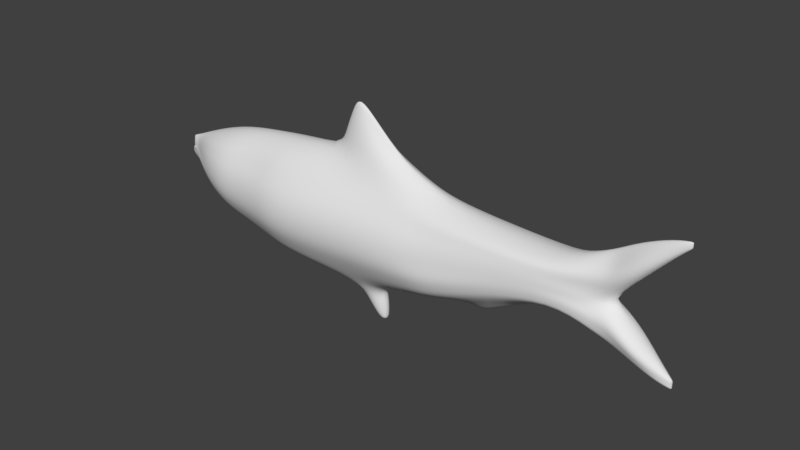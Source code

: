 # Source: Fish.blend  (saved by Blender 2.78.0; exported with 4.5.12 LTS)
import bpy
from mathutils import Matrix  # noqa: F401  (used for matrix-valued properties, if any)

bpy.ops.wm.read_factory_settings(use_empty=True)
scene = bpy.context.scene
scene.name = 'Scene'

# ---- collections
col_collection_1 = bpy.data.collections.new('Collection 1'); scene.collection.children.link(col_collection_1)

# ---- world
world_world = bpy.data.worlds.new('World'); scene.world = world_world
world_world.color = (0.05088, 0.05088, 0.05088)
world_world.use_sun_shadow = False
world_world.sun_shadow_jitter_overblur = 0.0
world_world.cycles.sampling_method = 'MANUAL'

# ---- meshes
me_cube_001 = bpy.data.meshes.new('Cube.001')
me_cube_001.from_pydata([(-1.0, -0.002944, -0.9896), (-1.0, 0.0, 1.007), (1.0, 0.0, -1.08), (1.0, 0.0, 1.057), (-1.0, -1.754, -0.7558), (-1.0, -2.444, -0.5398), (-1.0, -3.04, -0.3239), (-1.0, -3.293, -0.108), (-1.0, -3.293, 0.108), (-1.0, -3.04, 0.3239), (-1.0, -2.444, 0.5398), (-1.0, -1.754, 0.7558), (1.0, -2.081, 0.7835), (1.0, -2.801, 0.556), (1.0, -3.444, 0.3285), (1.0, -3.723, 0.101), (1.0, -3.723, -0.1265), (1.0, -3.444, -0.354), (1.0, -2.801, -0.5815), (1.0, -2.081, -0.809), (-3.421, 0.0, -0.8563), (-3.421, 0.0, 0.9274), (-3.421, -1.688, -0.6221), (-3.421, -2.295, -0.4323), (-3.421, -2.782, -0.2424), (-3.421, -2.982, -0.05251), (-3.421, -2.982, 0.1374), (-3.421, -2.782, 0.3272), (-3.421, -2.295, 0.5171), (-3.421, -1.688, 0.707), (-5.43, 0.0, -0.6714), (-5.43, 0.0, 0.8407), (-5.43, -1.886, -0.4931), (-5.43, -2.373, -0.334), (-5.43, -2.737, -0.175), (-5.43, -2.881, -0.0159), (-5.43, -2.881, 0.1432), (-5.43, -2.737, 0.3022), (-5.43, -2.373, 0.4613), (-5.43, -1.886, 0.6204), (-7.937, 0.0, -0.4302), (-7.937, 0.0, 0.6522), (-7.937, -1.334, -0.2936), (-7.937, -1.626, -0.1804), (-7.937, -1.827, -0.06723), (-7.937, -1.902, 0.04594), (-7.937, -1.902, 0.1591), (-7.937, -1.827, 0.2723), (-7.937, -1.626, 0.3855), (-7.937, -1.334, 0.4986), (-10.2, 0.0, -0.1777), (-10.2, -0.1496, -0.0854), (-10.22, -0.2435, -0.02631), (-10.59, -0.3028, 0.09822), (-10.54, -0.3237, 0.1029), (-10.23, -0.3237, 0.1495), (-10.2, -0.3028, 0.2081), (-10.2, -0.2435, 0.2667), (-10.2, -0.1506, 0.3266), (6.72, 0.0, -1.129), (4.633, 0.0, 1.141), (3.918, -1.954, 0.829), (3.918, -2.7, 0.5885), (3.918, -3.398, 0.348), (3.918, -3.707, 0.1075), (3.918, -3.707, -0.133), (3.918, -3.398, -0.3735), (3.918, -2.7, -0.614), (3.918, -1.954, -0.8545), (8.065, -1.253, -1.065), (7.354, -1.313, 1.075), (7.354, -1.754, 0.8057), (7.354, -2.484, 0.5719), (7.354, -3.156, 0.338), (7.354, -3.453, 0.1042), (7.354, -3.455, -0.1296), (7.354, -3.162, -0.3635), (7.354, -2.492, -0.5973), (7.354, -1.758, -0.8311), (9.868, 0.0, -1.073), (11.19, -1.266, 0.9419), (11.19, -1.728, 0.7198), (11.19, -2.362, 0.5105), (11.19, -2.916, 0.3012), (11.19, -3.172, 0.09192), (11.19, -3.203, -0.1174), (11.19, -3.001, -0.3267), (11.19, -2.469, -0.536), (11.19, -1.821, -0.7453), (15.89, 0.0, -0.7477), (15.29, 0.0, 0.8063), (15.29, -1.84, 0.5991), (15.29, -2.102, 0.4301), (15.29, -2.471, 0.2611), (15.29, -2.667, 0.09213), (15.29, -2.742, -0.07686), (15.29, -2.88, -0.2458), (15.29, -2.591, -0.4148), (15.29, -2.164, -0.5838), (18.73, -1.43, -0.5085), (19.67, 0.0, 0.6955), (19.67, -1.726, 0.5568), (19.67, -1.957, 0.4435), (19.67, -2.134, 0.3303), (19.67, -2.227, 0.217), (19.67, -2.271, 0.1037), (19.67, -2.26, -0.009544), (19.67, -2.146, -0.1228), (19.67, -1.951, -0.2361), (24.29, 0.0, -0.0987), (24.29, 0.0, 0.6293), (24.29, -1.637, 0.527), (24.29, -1.762, 0.4545), (24.29, -1.845, 0.3819), (24.29, -1.879, 0.3093), (24.29, -1.886, 0.2368), (24.29, -1.866, 0.1642), (24.29, -1.794, 0.09168), (24.29, -1.678, 0.01912), (27.08, 0.0, 0.9112), (27.08, -0.518, 0.73), (27.08, -1.082, 0.5487), (27.08, -0.8467, 0.3675), (27.08, -1.032, 0.1863), (28.02, 0.0, 1.028), (28.02, -0.3367, 0.8267), (28.02, -0.9814, 0.6253), (28.02, -0.8238, 0.424), (28.02, 0.0, 0.2227), (29.63, 0.0, 1.216), (29.63, -0.5387, 1.055), (29.63, -0.9046, 0.8934), (29.63, -0.9085, 0.7161), (29.63, 0.0, 0.5872), (31.76, 0.0, 1.353), (31.76, -0.2703, 1.29), (31.76, -0.2703, 1.226), (31.76, -0.2703, 1.163), (31.76, 0.0, 1.1), (27.11, 0.0, -0.3601), (27.11, -0.9766, 0.07406), (27.11, -1.254, -0.03449), (27.11, -1.204, -0.143), (27.11, -1.15, -0.2516), (28.07, -0.001011, -0.4745), (28.07, -0.9884, 0.08379), (28.07, -1.221, -0.0558), (28.07, -1.063, -0.1954), (28.07, -0.8739, -0.335), (29.68, 0.0, -0.6316), (29.68, 0.0, -0.1118), (29.68, -0.8662, -0.1768), (29.68, -1.196, -0.3067), (29.68, -0.917, -0.415), (29.68, -0.6358, -0.5233), (31.52, 0.0, -0.7646), (31.52, 0.0, -0.4891), (31.52, -0.439, -0.5442), (31.52, -0.4223, -0.5993), (31.52, -0.4129, -0.6544), (31.52, -0.4129, -0.7095), (32.74, 0.01397, -0.791), (32.74, 0.01397, -0.7048), (32.74, 0.01397, -0.722), (32.74, 0.01397, -0.7393), (32.74, 0.01397, -0.7565), (32.74, 0.01397, -0.7738), (5.36, 0.0, 1.324), (6.873, -0.7069, 1.404), (8.432, -0.749, 1.35), (11.75, 0.0, 1.015), (6.949, -0.2466, 1.73), (7.666, -0.2502, 1.705), (8.435, 0.0, 1.68), (9.526, 0.0, -1.717), (8.692, -0.9737, -1.283), (9.137, -0.6933, -1.501), (9.811, 0.0, -1.457), (9.933, 0.0, -1.206), (7.275, 0.0, -1.304), (8.222, 0.0, -1.513), (17.89, 0.0, -0.9169), (19.71, -0.001727, -0.5992), (-10.78, -0.1591, 0.09409), (-10.79, 0.0, -0.08614), (-10.79, -0.1277, 0.04585), (-10.79, -0.08244, -0.00979), (-10.66, -0.2272, 0.2822), (-10.66, -0.1753, 0.316), (-10.66, -0.2604, 0.2493), (-10.69, -0.2721, 0.2098), (-10.72, -0.2721, 0.1715), (13.24, -2.016, -0.6646), (12.88, 0.0, -0.9382), (13.24, -2.996, -0.09712), (13.24, -2.975, -0.2863), (13.24, -0.5864, 0.8741), (13.24, -2.563, -0.4754), (13.24, -1.808, 0.6595), (13.24, -2.243, 0.4703), (13.24, -2.705, 0.2812), (13.24, -2.935, 0.09203), (10.09, -0.3638, 1.182), (8.051, -0.1243, 1.692), (-1.0, 0.002944, -0.9896), (-1.0, 1.754, -0.7558), (-1.0, 2.444, -0.5398), (-1.0, 3.04, -0.3239), (-1.0, 3.293, -0.108), (-1.0, 3.293, 0.108), (-1.0, 3.04, 0.3239), (-1.0, 2.444, 0.5398), (-1.0, 1.754, 0.7558), (1.0, 2.081, 0.7835), (1.0, 2.801, 0.556), (1.0, 3.444, 0.3285), (1.0, 3.723, 0.101), (1.0, 3.723, -0.1265), (1.0, 3.444, -0.354), (1.0, 2.801, -0.5815), (1.0, 2.081, -0.809), (-3.421, 1.688, -0.6221), (-3.421, 2.295, -0.4323), (-3.421, 2.782, -0.2424), (-3.421, 2.982, -0.05251), (-3.421, 2.982, 0.1374), (-3.421, 2.782, 0.3272), (-3.421, 2.295, 0.5171), (-3.421, 1.688, 0.707), (-5.43, 1.886, -0.4931), (-5.43, 2.373, -0.334), (-5.43, 2.737, -0.175), (-5.43, 2.881, -0.0159), (-5.43, 2.881, 0.1432), (-5.43, 2.737, 0.3022), (-5.43, 2.373, 0.4613), (-5.43, 1.886, 0.6204), (-7.937, 1.334, -0.2936), (-7.937, 1.626, -0.1804), (-7.937, 1.827, -0.06723), (-7.937, 1.902, 0.04594), (-7.937, 1.902, 0.1591), (-7.937, 1.827, 0.2723), (-7.937, 1.626, 0.3855), (-7.937, 1.334, 0.4986), (-10.2, 0.0, 0.4247), (-10.2, 0.1496, -0.0854), (-10.22, 0.2435, -0.02631), (-10.59, 0.3028, 0.09822), (-10.54, 0.3237, 0.1029), (-10.23, 0.3237, 0.1495), (-10.2, 0.3028, 0.2081), (-10.2, 0.2435, 0.2667), (-10.2, 0.1506, 0.3266), (-11.11, 0.0, 0.3166), (-11.4, 0.0, 0.05377), (-11.46, 0.0, 0.08839), (-11.44, 0.0, 0.1241), (-11.32, 0.0, 0.1591), (3.918, 1.954, 0.829), (3.918, 2.7, 0.5885), (3.918, 3.398, 0.348), (3.918, 3.707, 0.1075), (3.918, 3.707, -0.133), (3.918, 3.398, -0.3735), (3.918, 2.7, -0.614), (3.918, 1.954, -0.8545), (8.065, 1.253, -1.065), (7.354, 1.313, 1.075), (7.354, 1.754, 0.8057), (7.354, 2.484, 0.5719), (7.354, 3.156, 0.338), (7.354, 3.453, 0.1042), (7.354, 3.455, -0.1296), (7.354, 3.162, -0.3635), (7.354, 2.492, -0.5973), (7.354, 1.758, -0.8311), (11.19, 1.266, 0.9419), (11.19, 1.728, 0.7198), (11.19, 2.362, 0.5105), (11.19, 2.916, 0.3012), (11.19, 3.172, 0.09192), (11.19, 3.203, -0.1174), (11.19, 3.001, -0.3267), (11.19, 2.469, -0.536), (11.19, 1.821, -0.7453), (15.29, 1.84, 0.5991), (15.29, 2.102, 0.4301), (15.29, 2.471, 0.2611), (15.29, 2.667, 0.09213), (15.29, 2.742, -0.07686), (15.29, 2.88, -0.2458), (15.29, 2.591, -0.4148), (15.29, 2.164, -0.5838), (18.73, 1.43, -0.5085), (19.67, 1.726, 0.5568), (19.67, 1.957, 0.4435), (19.67, 2.134, 0.3303), (19.67, 2.227, 0.217), (19.67, 2.271, 0.1037), (19.67, 2.26, -0.009544), (19.67, 2.146, -0.1228), (19.67, 1.951, -0.2361), (24.29, 1.637, 0.527), (24.29, 1.762, 0.4545), (24.29, 1.845, 0.3819), (24.29, 1.879, 0.3093), (24.29, 1.886, 0.2368), (24.29, 1.866, 0.1642), (24.29, 1.794, 0.09168), (24.29, 1.678, 0.01912), (27.08, 0.4934, 0.73), (27.08, 1.057, 0.5487), (27.08, 0.8222, 0.3675), (27.08, 1.007, 0.1863), (28.02, 0.3121, 0.8267), (28.02, 0.9568, 0.6253), (28.02, 0.7992, 0.424), (29.63, 0.5387, 1.055), (29.63, 0.9046, 0.8934), (29.63, 0.9085, 0.7161), (31.76, 0.2703, 1.29), (31.76, 0.2703, 1.226), (31.76, 0.2703, 1.163), (32.86, 0.0, 1.349), (32.86, 0.0, 1.342), (32.86, 0.0, 1.335), (32.86, 0.0, 1.328), (32.86, 0.0, 1.321), (27.11, 0.952, 0.07406), (27.11, 1.229, -0.03449), (27.11, 1.18, -0.143), (27.11, 1.126, -0.2516), (28.07, 0.001011, -0.4745), (28.07, 0.9638, 0.08379), (28.07, 1.197, -0.0558), (28.07, 1.038, -0.1954), (28.07, 0.8493, -0.335), (29.68, 0.8662, -0.1768), (29.68, 1.196, -0.3067), (29.68, 0.917, -0.415), (29.68, 0.6358, -0.5233), (31.52, 0.439, -0.5442), (31.52, 0.4223, -0.5993), (31.52, 0.4129, -0.6544), (31.52, 0.4129, -0.7095), (6.873, 0.7069, 1.404), (8.432, 0.749, 1.35), (6.406, 0.0, 1.737), (6.949, 0.2466, 1.73), (7.666, 0.2502, 1.705), (7.148, 0.0, 1.917), (8.692, 0.9737, -1.283), (9.137, 0.6933, -1.501), (19.71, 0.001727, -0.5539), (-10.78, 0.1591, 0.09409), (-10.79, 0.1277, 0.04585), (-10.79, 0.08244, -0.00979), (-11.11, 0.0, 0.2768), (-11.11, 0.0, 0.2838), (-11.11, 0.0, 0.2908), (-11.11, 0.0, 0.2978), (-11.11, 0.0, 0.3049), (-10.66, 0.2272, 0.2822), (-10.66, 0.1753, 0.316), (-10.66, 0.2604, 0.2493), (-10.69, 0.2721, 0.2098), (-10.66, 0.0, 0.384), (-10.72, 0.2721, 0.1715), (13.24, 2.016, -0.6646), (13.24, 2.996, -0.09712), (13.24, 2.975, -0.2863), (13.24, 0.5864, 0.8741), (13.24, 2.563, -0.4754), (13.24, 1.808, 0.6595), (13.24, 2.243, 0.4703), (13.24, 2.705, 0.2812), (13.24, 2.935, 0.09203), (10.09, 0.3638, 1.182), (8.051, 0.1243, 1.692)], [], [(14, 15, 64, 63), (12, 3, 1, 11), (2, 19, 4, 0), (19, 18, 5, 4), (18, 17, 6, 5), (17, 16, 7, 6), (16, 15, 8, 7), (15, 14, 9, 8), (14, 13, 10, 9), (13, 12, 11, 10), (19, 2, 59, 68), (13, 14, 63, 62), (12, 13, 62, 61), (5, 6, 24, 23), (4, 5, 23, 22), (0, 4, 22, 20), (10, 11, 29, 28), (20, 22, 32, 30), (28, 29, 39, 38), (27, 28, 38, 37), (6, 7, 25, 24), (11, 1, 21, 29), (7, 8, 26, 25), (8, 9, 27, 26), (9, 10, 28, 27), (36, 37, 47, 46), (39, 31, 41, 49), (35, 36, 46, 45), (34, 35, 45, 44), (22, 23, 33, 32), (23, 24, 34, 33), (24, 25, 35, 34), (25, 26, 36, 35), (29, 21, 31, 39), (26, 27, 37, 36), (43, 44, 53, 52), (42, 43, 52, 51), (40, 42, 51, 50), (48, 49, 58, 57), (37, 38, 48, 47), (38, 39, 49, 48), (30, 32, 42, 40), (32, 33, 43, 42), (33, 34, 44, 43), (190, 189, 360, 359), (189, 187, 361, 360), (44, 45, 54, 53), (45, 46, 55, 54), (49, 41, 245, 58), (46, 47, 56, 55), (47, 48, 57, 56), (188, 367, 254, 362), (54, 55, 190, 191), (187, 188, 362, 361), (191, 190, 359, 358), (186, 185, 257, 256), (185, 183, 258, 257), (184, 186, 256, 255), (66, 67, 77, 76), (68, 59, 69, 78), (65, 66, 76, 75), (64, 65, 75, 74), (15, 16, 65, 64), (16, 17, 66, 65), (17, 18, 67, 66), (18, 19, 68, 67), (3, 12, 61, 60), (73, 74, 84, 83), (72, 73, 83, 82), (71, 72, 82, 81), (67, 68, 78, 77), (60, 61, 71, 70), (61, 62, 72, 71), (62, 63, 73, 72), (63, 64, 74, 73), (196, 198, 91, 90), (197, 192, 98, 97), (195, 197, 97, 96), (192, 193, 89, 98), (194, 195, 96, 95), (74, 75, 85, 84), (75, 76, 86, 85), (78, 69, 79, 88), (76, 77, 87, 86), (77, 78, 88, 87), (70, 71, 81, 80), (94, 95, 105, 104), (93, 94, 104, 103), (92, 93, 103, 102), (198, 199, 92, 91), (199, 200, 93, 92), (200, 201, 94, 93), (201, 194, 95, 94), (102, 103, 113, 112), (101, 102, 112, 111), (100, 101, 111, 110), (107, 108, 118, 117), (106, 107, 117, 116), (95, 96, 106, 105), (98, 89, 99, 108), (96, 97, 107, 106), (97, 98, 108, 107), (90, 91, 101, 100), (91, 92, 102, 101), (115, 116, 141, 140), (118, 109, 139, 143), (111, 112, 121, 120), (103, 104, 114, 113), (104, 105, 115, 114), (105, 106, 116, 115), (108, 99, 109, 118), (121, 122, 127, 126), (112, 113, 122, 121), (113, 114, 123, 122), (110, 111, 120, 119), (124, 125, 130, 129), (127, 128, 133, 132), (119, 120, 125, 124), (120, 121, 126, 125), (129, 130, 135, 134), (132, 133, 138, 137), (125, 126, 131, 130), (126, 127, 132, 131), (135, 136, 326, 325), (130, 131, 136, 135), (131, 132, 137, 136), (136, 137, 327, 326), (134, 135, 325, 324), (137, 138, 328, 327), (141, 142, 147, 146), (143, 139, 144, 148), (116, 117, 142, 141), (117, 118, 143, 142), (150, 128, 145, 151), (146, 147, 153, 152), (148, 144, 149, 154), (142, 143, 148, 147), (115, 140, 123, 114), (140, 141, 146, 145), (152, 153, 159, 158), (154, 149, 155, 160), (151, 152, 158, 157), (147, 148, 154, 153), (145, 128, 123, 140), (145, 146, 152, 151), (153, 154, 160, 159), (150, 151, 157, 156), (123, 128, 127, 122), (158, 159, 165, 164), (156, 157, 163, 162), (159, 160, 166, 165), (157, 158, 164, 163), (160, 155, 161, 166), (70, 80, 169, 168), (196, 90, 170, 202), (60, 70, 168, 167), (168, 169, 172, 171), (202, 170, 173, 203), (167, 168, 171, 348), (171, 172, 351), (172, 203, 173, 351), (348, 171, 351), (177, 176, 174), (176, 180, 174), (69, 59, 179, 175), (175, 179, 180, 176), (79, 69, 175, 178), (178, 175, 176, 177), (99, 89, 181, 182), (50, 51, 186, 184), (52, 53, 183, 185), (51, 52, 185, 186), (57, 58, 188, 187), (58, 245, 367, 188), (56, 57, 187, 189), (55, 56, 189, 190), (169, 202, 203, 172), (80, 196, 202, 169), (84, 85, 194, 201), (83, 84, 201, 200), (82, 83, 200, 199), (81, 82, 199, 198), (85, 86, 195, 194), (88, 79, 193, 192), (86, 87, 197, 195), (87, 88, 192, 197), (80, 81, 198, 196), (215, 261, 262, 216), (213, 212, 1, 3), (2, 204, 205, 220), (220, 205, 206, 219), (219, 206, 207, 218), (218, 207, 208, 217), (217, 208, 209, 216), (216, 209, 210, 215), (215, 210, 211, 214), (214, 211, 212, 213), (220, 266, 59, 2), (214, 260, 261, 215), (213, 259, 260, 214), (206, 222, 223, 207), (205, 221, 222, 206), (204, 20, 221, 205), (211, 227, 228, 212), (20, 30, 229, 221), (227, 235, 236, 228), (226, 234, 235, 227), (207, 223, 224, 208), (212, 228, 21, 1), (208, 224, 225, 209), (209, 225, 226, 210), (210, 226, 227, 211), (233, 241, 242, 234), (236, 244, 41, 31), (232, 240, 241, 233), (231, 239, 240, 232), (221, 229, 230, 222), (222, 230, 231, 223), (223, 231, 232, 224), (224, 232, 233, 225), (228, 236, 31, 21), (225, 233, 234, 226), (238, 247, 248, 239), (237, 246, 247, 238), (40, 50, 246, 237), (243, 252, 253, 244), (234, 242, 243, 235), (235, 243, 244, 236), (30, 40, 237, 229), (229, 237, 238, 230), (230, 238, 239, 231), (366, 359, 360, 365), (365, 360, 361, 363), (239, 248, 249, 240), (240, 249, 250, 241), (244, 253, 245, 41), (241, 250, 251, 242), (242, 251, 252, 243), (364, 362, 254, 367), (249, 368, 366, 250), (363, 361, 362, 364), (368, 358, 359, 366), (357, 256, 257, 356), (356, 257, 258, 355), (184, 255, 256, 357), (264, 274, 275, 265), (266, 276, 267, 59), (263, 273, 274, 264), (262, 272, 273, 263), (216, 262, 263, 217), (217, 263, 264, 218), (218, 264, 265, 219), (219, 265, 266, 220), (3, 60, 259, 213), (271, 280, 281, 272), (270, 279, 280, 271), (269, 278, 279, 270), (265, 275, 276, 266), (60, 268, 269, 259), (259, 269, 270, 260), (260, 270, 271, 261), (261, 271, 272, 262), (372, 90, 286, 374), (373, 292, 293, 369), (371, 291, 292, 373), (369, 293, 89, 193), (370, 290, 291, 371), (272, 281, 282, 273), (273, 282, 283, 274), (276, 285, 79, 267), (274, 283, 284, 275), (275, 284, 285, 276), (268, 277, 278, 269), (289, 298, 299, 290), (288, 297, 298, 289), (287, 296, 297, 288), (374, 286, 287, 375), (375, 287, 288, 376), (376, 288, 289, 377), (377, 289, 290, 370), (296, 304, 305, 297), (295, 303, 304, 296), (100, 110, 303, 295), (301, 309, 310, 302), (300, 308, 309, 301), (290, 299, 300, 291), (293, 302, 294, 89), (291, 300, 301, 292), (292, 301, 302, 293), (90, 100, 295, 286), (286, 295, 296, 287), (307, 329, 330, 308), (310, 332, 139, 109), (303, 311, 312, 304), (297, 305, 306, 298), (298, 306, 307, 299), (299, 307, 308, 300), (302, 310, 109, 294), (312, 316, 317, 313), (304, 312, 313, 305), (305, 313, 314, 306), (110, 119, 311, 303), (124, 129, 318, 315), (317, 320, 133, 128), (119, 124, 315, 311), (311, 315, 316, 312), (129, 134, 321, 318), (320, 323, 138, 133), (315, 318, 319, 316), (316, 319, 320, 317), (321, 325, 326, 322), (318, 321, 322, 319), (319, 322, 323, 320), (322, 326, 327, 323), (134, 324, 325, 321), (323, 327, 328, 138), (330, 335, 336, 331), (332, 337, 333, 139), (308, 330, 331, 309), (309, 331, 332, 310), (150, 338, 334, 128), (335, 339, 340, 336), (337, 341, 149, 333), (331, 336, 337, 332), (307, 306, 314, 329), (329, 334, 335, 330), (339, 343, 344, 340), (341, 345, 155, 149), (338, 342, 343, 339), (336, 340, 341, 337), (334, 329, 314, 128), (334, 338, 339, 335), (340, 344, 345, 341), (150, 156, 342, 338), (314, 313, 317, 128), (343, 164, 165, 344), (156, 162, 163, 342), (344, 165, 166, 345), (342, 163, 164, 343), (345, 166, 161, 155), (268, 346, 347, 277), (372, 378, 170, 90), (60, 167, 346, 268), (346, 349, 350, 347), (378, 379, 173, 170), (167, 348, 349, 346), (349, 351, 350), (350, 351, 173, 379), (348, 351, 349), (177, 174, 353), (353, 174, 180), (267, 352, 179, 59), (352, 353, 180, 179), (79, 178, 352, 267), (178, 177, 353, 352), (182, 181, 89, 294, 354), (50, 184, 357, 246), (247, 356, 355, 248), (246, 357, 356, 247), (252, 363, 364, 253), (253, 364, 367, 245), (251, 365, 363, 252), (250, 366, 365, 251), (347, 350, 379, 378), (277, 347, 378, 372), (281, 377, 370, 282), (280, 376, 377, 281), (279, 375, 376, 280), (278, 374, 375, 279), (282, 370, 371, 283), (285, 369, 193, 79), (283, 371, 373, 284), (284, 373, 369, 285), (277, 372, 374, 278), (99, 182, 109), (182, 354, 294, 109)])
me_cube_001.polygons.foreach_set('use_smooth', [True] * 376)
_uv = me_cube_001.uv_layers.new(name='UVMap')
_uv.uv.foreach_set('vector', [0.3035, 0.5536, 0.3035, 0.4952, 0.3605, 0.4968, 0.3605, 0.5586, 0.3035, 0.6704, 0.3035, 0.7405, 0.2644, 0.7278, 0.2644, 0.6633, 0.3035, 0.192, 0.3035, 0.2616, 0.2644, 0.2752, 0.2644, 0.2152, 0.3035, 0.2616, 0.3035, 0.32, 0.2644, 0.3307, 0.2644, 0.2752, 0.3035, 0.32, 0.3035, 0.3784, 0.2644, 0.3861, 0.2644, 0.3307, 0.3035, 0.3784, 0.3035, 0.4368, 0.2644, 0.4415, 0.2644, 0.3861, 0.3035, 0.4368, 0.3035, 0.4952, 0.2644, 0.497, 0.2644, 0.4415, 0.3035, 0.4952, 0.3035, 0.5536, 0.2644, 0.5524, 0.2644, 0.497, 0.3035, 0.5536, 0.3035, 0.612, 0.2644, 0.6078, 0.2644, 0.5524, 0.3035, 0.612, 0.3035, 0.6704, 0.2644, 0.6633, 0.2644, 0.6078, 0.3035, 0.2616, 0.3035, 0.192, 0.4152, 0.1794, 0.3605, 0.2499, 0.3035, 0.612, 0.3035, 0.5536, 0.3605, 0.5586, 0.3605, 0.6203, 0.3035, 0.6704, 0.3035, 0.612, 0.3605, 0.6203, 0.3605, 0.6821, 0.2644, 0.3307, 0.2644, 0.3861, 0.2172, 0.407, 0.2172, 0.3583, 0.2644, 0.2752, 0.2644, 0.3307, 0.2172, 0.3583, 0.2172, 0.3095, 0.2644, 0.2152, 0.2644, 0.2752, 0.2172, 0.3095, 0.2172, 0.2494, 0.2644, 0.6078, 0.2644, 0.6633, 0.2172, 0.6507, 0.2172, 0.602, 0.2172, 0.2494, 0.2172, 0.3095, 0.1779, 0.3427, 0.1779, 0.2969, 0.2172, 0.602, 0.2172, 0.6507, 0.1779, 0.6285, 0.1779, 0.5877, 0.2172, 0.5532, 0.2172, 0.602, 0.1779, 0.5877, 0.1779, 0.5468, 0.2644, 0.3861, 0.2644, 0.4415, 0.2172, 0.4558, 0.2172, 0.407, 0.2644, 0.6633, 0.2644, 0.7278, 0.2172, 0.7073, 0.2172, 0.6507, 0.2644, 0.4415, 0.2644, 0.497, 0.2172, 0.5045, 0.2172, 0.4558, 0.2644, 0.497, 0.2644, 0.5524, 0.2172, 0.5532, 0.2172, 0.5045, 0.2644, 0.5524, 0.2644, 0.6078, 0.2172, 0.602, 0.2172, 0.5532, 0.1779, 0.506, 0.1779, 0.5468, 0.129, 0.5391, 0.129, 0.5101, 0.1779, 0.6285, 0.1779, 0.6851, 0.129, 0.6367, 0.129, 0.5972, 0.1779, 0.4652, 0.1779, 0.506, 0.129, 0.5101, 0.129, 0.481, 0.1779, 0.4243, 0.1779, 0.4652, 0.129, 0.481, 0.129, 0.452, 0.2172, 0.3095, 0.2172, 0.3583, 0.1779, 0.3835, 0.1779, 0.3427, 0.2172, 0.3583, 0.2172, 0.407, 0.1779, 0.4243, 0.1779, 0.3835, 0.2172, 0.407, 0.2172, 0.4558, 0.1779, 0.4652, 0.1779, 0.4243, 0.2172, 0.4558, 0.2172, 0.5045, 0.1779, 0.506, 0.1779, 0.4652, 0.2172, 0.6507, 0.2172, 0.7073, 0.1779, 0.6851, 0.1779, 0.6285, 0.2172, 0.5045, 0.2172, 0.5532, 0.1779, 0.5468, 0.1779, 0.506, 0.129, 0.4229, 0.129, 0.452, 0.07719, 0.4945, 0.08434, 0.4625, 0.129, 0.3939, 0.129, 0.4229, 0.08434, 0.4625, 0.0847, 0.4473, 0.129, 0.3588, 0.129, 0.3939, 0.0847, 0.4473, 0.0847, 0.4236, 0.129, 0.5682, 0.129, 0.5972, 0.0847, 0.5531, 0.0847, 0.5377, 0.1779, 0.5468, 0.1779, 0.5877, 0.129, 0.5682, 0.129, 0.5391, 0.1779, 0.5877, 0.1779, 0.6285, 0.129, 0.5972, 0.129, 0.5682, 0.1779, 0.2969, 0.1779, 0.3427, 0.129, 0.3939, 0.129, 0.3588, 0.1779, 0.3427, 0.1779, 0.3835, 0.129, 0.4229, 0.129, 0.3939, 0.1779, 0.3835, 0.1779, 0.4243, 0.129, 0.452, 0.129, 0.4229, 0.07513, 0.5231, 0.07577, 0.5332, 0.06698, 0.5439, 0.06698, 0.5421, 0.07577, 0.5332, 0.07579, 0.5417, 0.06698, 0.5457, 0.06698, 0.5439, 0.129, 0.452, 0.129, 0.481, 0.07821, 0.4956, 0.07719, 0.4945, 0.129, 0.481, 0.129, 0.5101, 0.08428, 0.5076, 0.07821, 0.4956, 0.129, 0.5972, 0.129, 0.6367, 0.0847, 0.5783, 0.0847, 0.5531, 0.129, 0.5101, 0.129, 0.5391, 0.0847, 0.5227, 0.08428, 0.5076, 0.129, 0.5391, 0.129, 0.5682, 0.0847, 0.5377, 0.0847, 0.5227, 0.07579, 0.5504, 0.07579, 0.5678, 0.06698, 0.5505, 0.06698, 0.5475, 0.07821, 0.4956, 0.08428, 0.5076, 0.07513, 0.5231, 0.07462, 0.5133, 0.07579, 0.5417, 0.07579, 0.5504, 0.06698, 0.5475, 0.06698, 0.5457, 0.07462, 0.5133, 0.07513, 0.5231, 0.06698, 0.5421, 0.06698, 0.5403, 0.0733, 0.4667, 0.0733, 0.481, 0.06052, 0.5011, 0.06009, 0.4919, 0.0733, 0.481, 0.07337, 0.4934, 0.06291, 0.5101, 0.06052, 0.5011, 0.0733, 0.4471, 0.0733, 0.4667, 0.06009, 0.4919, 0.06136, 0.483, 0.3605, 0.3734, 0.3605, 0.3116, 0.4276, 0.3159, 0.4276, 0.3759, 0.3605, 0.2499, 0.4152, 0.1794, 0.4415, 0.1959, 0.4276, 0.2559, 0.3605, 0.4351, 0.3605, 0.3734, 0.4276, 0.3759, 0.4276, 0.436, 0.3605, 0.4968, 0.3605, 0.4351, 0.4276, 0.436, 0.4276, 0.496, 0.3035, 0.4952, 0.3035, 0.4368, 0.3605, 0.4351, 0.3605, 0.4968, 0.3035, 0.4368, 0.3035, 0.3784, 0.3605, 0.3734, 0.3605, 0.4351, 0.3035, 0.3784, 0.3035, 0.32, 0.3605, 0.3116, 0.3605, 0.3734, 0.3035, 0.32, 0.3035, 0.2616, 0.3605, 0.2499, 0.3605, 0.3116, 0.3035, 0.7405, 0.3035, 0.6704, 0.3605, 0.6821, 0.3745, 0.762, 0.4276, 0.556, 0.4276, 0.496, 0.5025, 0.4928, 0.5025, 0.5466, 0.4276, 0.616, 0.4276, 0.556, 0.5025, 0.5466, 0.5025, 0.6003, 0.4276, 0.6761, 0.4276, 0.616, 0.5025, 0.6003, 0.5025, 0.654, 0.3605, 0.3116, 0.3605, 0.2499, 0.4276, 0.2559, 0.4276, 0.3159, 0.3745, 0.762, 0.3605, 0.6821, 0.4276, 0.6761, 0.4276, 0.7452, 0.3605, 0.6821, 0.3605, 0.6203, 0.4276, 0.616, 0.4276, 0.6761, 0.3605, 0.6203, 0.3605, 0.5586, 0.4276, 0.556, 0.4276, 0.616, 0.3605, 0.5586, 0.3605, 0.4968, 0.4276, 0.496, 0.4276, 0.556, 0.5425, 0.6936, 0.5425, 0.6385, 0.5826, 0.623, 0.5826, 0.6762, 0.5425, 0.3472, 0.5425, 0.2987, 0.5826, 0.3194, 0.5826, 0.3628, 0.5425, 0.3958, 0.5425, 0.3472, 0.5826, 0.3628, 0.5826, 0.4061, 0.5425, 0.2987, 0.5355, 0.2284, 0.5943, 0.2773, 0.5826, 0.3194, 0.5425, 0.4443, 0.5425, 0.3958, 0.5826, 0.4061, 0.5826, 0.4495, 0.4276, 0.496, 0.4276, 0.436, 0.5025, 0.4391, 0.5025, 0.4928, 0.4276, 0.436, 0.4276, 0.3759, 0.5025, 0.3854, 0.5025, 0.4391, 0.4276, 0.2559, 0.4415, 0.1959, 0.4767, 0.1937, 0.5025, 0.2779, 0.4276, 0.3759, 0.4276, 0.3159, 0.5025, 0.3317, 0.5025, 0.3854, 0.4276, 0.3159, 0.4276, 0.2559, 0.5025, 0.2779, 0.5025, 0.3317, 0.4276, 0.7452, 0.4276, 0.6761, 0.5025, 0.654, 0.5025, 0.711, 0.5826, 0.4929, 0.5826, 0.4495, 0.6681, 0.4959, 0.6681, 0.525, 0.5826, 0.5363, 0.5826, 0.4929, 0.6681, 0.525, 0.6681, 0.554, 0.5826, 0.5797, 0.5826, 0.5363, 0.6681, 0.554, 0.6681, 0.5831, 0.5425, 0.6385, 0.5425, 0.59, 0.5826, 0.5797, 0.5826, 0.623, 0.5425, 0.59, 0.5425, 0.5414, 0.5826, 0.5363, 0.5826, 0.5797, 0.5425, 0.5414, 0.5425, 0.4929, 0.5826, 0.4929, 0.5826, 0.5363, 0.5425, 0.4929, 0.5425, 0.4443, 0.5826, 0.4495, 0.5826, 0.4929, 0.6681, 0.5831, 0.6681, 0.554, 0.7584, 0.5673, 0.7584, 0.5859, 0.6681, 0.6122, 0.6681, 0.5831, 0.7584, 0.5859, 0.7584, 0.6045, 0.6681, 0.6478, 0.6681, 0.6122, 0.7584, 0.6045, 0.7584, 0.6308, 0.6681, 0.4377, 0.6681, 0.4086, 0.7584, 0.4742, 0.7584, 0.4928, 0.6681, 0.4668, 0.6681, 0.4377, 0.7584, 0.4928, 0.7584, 0.5114, 0.5826, 0.4495, 0.5826, 0.4061, 0.6681, 0.4668, 0.6681, 0.4959, 0.5826, 0.3194, 0.5943, 0.2773, 0.6498, 0.3387, 0.6681, 0.4086, 0.5826, 0.4061, 0.5826, 0.3628, 0.6681, 0.4377, 0.6681, 0.4668, 0.5826, 0.3628, 0.5826, 0.3194, 0.6681, 0.4086, 0.6681, 0.4377, 0.5826, 0.6762, 0.5826, 0.623, 0.6681, 0.6122, 0.6681, 0.6478, 0.5826, 0.623, 0.5826, 0.5797, 0.6681, 0.5831, 0.6681, 0.6122, 0.7584, 0.53, 0.7584, 0.5114, 0.8135, 0.4604, 0.8135, 0.4883, 0.7584, 0.4742, 0.7584, 0.4555, 0.8135, 0.3768, 0.8135, 0.4047, 0.7584, 0.6045, 0.7584, 0.5859, 0.8129, 0.6101, 0.8129, 0.6566, 0.6681, 0.554, 0.6681, 0.525, 0.7584, 0.5487, 0.7584, 0.5673, 0.6681, 0.525, 0.6681, 0.4959, 0.7584, 0.53, 0.7584, 0.5487, 0.6681, 0.4959, 0.6681, 0.4668, 0.7584, 0.5114, 0.7584, 0.53, 0.6681, 0.4086, 0.6498, 0.3387, 0.7584, 0.4555, 0.7584, 0.4742, 0.8129, 0.6101, 0.8129, 0.5636, 0.8313, 0.5781, 0.8313, 0.6298, 0.7584, 0.5859, 0.7584, 0.5673, 0.8129, 0.5636, 0.8129, 0.6101, 0.7584, 0.5673, 0.7584, 0.5487, 0.8129, 0.5171, 0.8129, 0.5636, 0.7584, 0.6308, 0.7584, 0.6045, 0.8129, 0.6566, 0.8129, 0.7032, 0.8313, 0.7331, 0.8313, 0.6815, 0.8626, 0.74, 0.8626, 0.7813, 0.8313, 0.5781, 0.8313, 0.5264, 0.8626, 0.6158, 0.8626, 0.6572, 0.8129, 0.7032, 0.8129, 0.6566, 0.8313, 0.6815, 0.8313, 0.7331, 0.8129, 0.6566, 0.8129, 0.6101, 0.8313, 0.6298, 0.8313, 0.6815, 0.8626, 0.7813, 0.8626, 0.74, 0.9043, 0.8003, 0.9043, 0.8166, 0.8626, 0.6572, 0.8626, 0.6158, 0.9043, 0.7515, 0.9043, 0.7678, 0.8313, 0.6815, 0.8313, 0.6298, 0.8626, 0.6986, 0.8626, 0.74, 0.8313, 0.6298, 0.8313, 0.5781, 0.8626, 0.6572, 0.8626, 0.6986, 0.9043, 0.8003, 0.9043, 0.7841, 0.9258, 0.812, 0.9258, 0.8139, 0.8626, 0.74, 0.8626, 0.6986, 0.9043, 0.7841, 0.9043, 0.8003, 0.8626, 0.6986, 0.8626, 0.6572, 0.9043, 0.7678, 0.9043, 0.7841, 0.9043, 0.7841, 0.9043, 0.7678, 0.9258, 0.8102, 0.9258, 0.812, 0.9043, 0.8166, 0.9043, 0.8003, 0.9258, 0.8139, 0.9258, 0.8157, 0.9043, 0.7678, 0.9043, 0.7515, 0.9258, 0.8084, 0.9258, 0.8102, 0.8135, 0.4604, 0.8135, 0.4325, 0.8321, 0.4191, 0.8321, 0.4549, 0.8135, 0.4047, 0.8135, 0.3768, 0.8321, 0.3474, 0.8321, 0.3833, 0.7584, 0.5114, 0.7584, 0.4928, 0.8135, 0.4325, 0.8135, 0.4604, 0.7584, 0.4928, 0.7584, 0.4742, 0.8135, 0.4047, 0.8135, 0.4325, 0.8637, 0.4461, 0.8313, 0.5264, 0.8321, 0.4908, 0.8637, 0.4183, 0.8321, 0.4549, 0.8321, 0.4191, 0.8637, 0.3627, 0.8637, 0.3905, 0.8321, 0.3833, 0.8321, 0.3474, 0.8637, 0.3071, 0.8637, 0.3349, 0.8135, 0.4325, 0.8135, 0.4047, 0.8321, 0.3833, 0.8321, 0.4191, 0.7584, 0.53, 0.8135, 0.4883, 0.8129, 0.5171, 0.7584, 0.5487, 0.8135, 0.4883, 0.8135, 0.4604, 0.8321, 0.4549, 0.8321, 0.4908, 0.8637, 0.3905, 0.8637, 0.3627, 0.8996, 0.3013, 0.8996, 0.3154, 0.8637, 0.3349, 0.8637, 0.3071, 0.8996, 0.273, 0.8996, 0.2871, 0.8637, 0.4183, 0.8637, 0.3905, 0.8996, 0.3154, 0.8996, 0.3295, 0.8321, 0.4191, 0.8321, 0.3833, 0.8637, 0.3349, 0.8637, 0.3627, 0.8321, 0.4908, 0.8313, 0.5264, 0.8129, 0.5171, 0.8135, 0.4883, 0.8321, 0.4908, 0.8321, 0.4549, 0.8637, 0.3905, 0.8637, 0.4183, 0.8637, 0.3627, 0.8637, 0.3349, 0.8996, 0.2871, 0.8996, 0.3013, 0.8637, 0.4461, 0.8637, 0.4183, 0.8996, 0.3295, 0.8996, 0.3437, 0.8129, 0.5171, 0.8313, 0.5264, 0.8313, 0.5781, 0.8129, 0.5636, 0.8996, 0.3154, 0.8996, 0.3013, 0.9234, 0.275, 0.9234, 0.2795, 0.8996, 0.3437, 0.8996, 0.3295, 0.9234, 0.2839, 0.9234, 0.2883, 0.8996, 0.3013, 0.8996, 0.2871, 0.9234, 0.2706, 0.9234, 0.275, 0.8996, 0.3295, 0.8996, 0.3154, 0.9234, 0.2795, 0.9234, 0.2839, 0.8996, 0.2871, 0.8996, 0.273, 0.9234, 0.2662, 0.9234, 0.2706, 0.4276, 0.7452, 0.5025, 0.711, 0.4487, 0.8157, 0.4182, 0.8296, 0.5425, 0.6936, 0.5826, 0.6762, 0.5134, 0.7298, 0.481, 0.7728, 0.3745, 0.762, 0.4276, 0.7452, 0.4182, 0.8296, 0.3887, 0.8092, 0.4182, 0.8296, 0.4487, 0.8157, 0.4337, 0.9069, 0.4197, 0.9133, 0.481, 0.7728, 0.5134, 0.7298, 0.4487, 0.9004, 0.4412, 0.9037, 0.3887, 0.8092, 0.4182, 0.8296, 0.4197, 0.9133, 0.4091, 0.915, 0.4197, 0.9133, 0.4337, 0.9069, 0.4236, 0.9612, 0.4337, 0.9069, 0.4412, 0.9037, 0.4487, 0.9004, 0.4236, 0.9612, 0.4091, 0.915, 0.4197, 0.9133, 0.4236, 0.9612, 0.4756, 0.09516, 0.4624, 0.08383, 0.47, 0.02849, 0.4624, 0.08383, 0.4446, 0.08074, 0.47, 0.02849, 0.4415, 0.1959, 0.4152, 0.1794, 0.4261, 0.1345, 0.4537, 0.1398, 0.4537, 0.1398, 0.4261, 0.1345, 0.4446, 0.08074, 0.4624, 0.08383, 0.4767, 0.1937, 0.4415, 0.1959, 0.4537, 0.1398, 0.478, 0.1597, 0.478, 0.1597, 0.4537, 0.1398, 0.4624, 0.08383, 0.4756, 0.09516, 0.6498, 0.3387, 0.5943, 0.2773, 0.6334, 0.2339, 0.6689, 0.327, 0.0847, 0.4236, 0.0847, 0.4473, 0.0733, 0.4667, 0.0733, 0.4471, 0.08434, 0.4625, 0.07719, 0.4945, 0.07337, 0.4934, 0.0733, 0.481, 0.0847, 0.4473, 0.08434, 0.4625, 0.0733, 0.481, 0.0733, 0.4667, 0.0847, 0.5377, 0.0847, 0.5531, 0.07579, 0.5504, 0.07579, 0.5417, 0.0847, 0.5531, 0.0847, 0.5783, 0.07579, 0.5678, 0.07579, 0.5504, 0.0847, 0.5227, 0.0847, 0.5377, 0.07579, 0.5417, 0.07577, 0.5332, 0.08428, 0.5076, 0.0847, 0.5227, 0.07577, 0.5332, 0.07513, 0.5231, 0.4487, 0.8157, 0.481, 0.7728, 0.4412, 0.9037, 0.4337, 0.9069, 0.5025, 0.711, 0.5425, 0.6936, 0.481, 0.7728, 0.4487, 0.8157, 0.5025, 0.4928, 0.5025, 0.4391, 0.5425, 0.4443, 0.5425, 0.4929, 0.5025, 0.5466, 0.5025, 0.4928, 0.5425, 0.4929, 0.5425, 0.5414, 0.5025, 0.6003, 0.5025, 0.5466, 0.5425, 0.5414, 0.5425, 0.59, 0.5025, 0.654, 0.5025, 0.6003, 0.5425, 0.59, 0.5425, 0.6385, 0.5025, 0.4391, 0.5025, 0.3854, 0.5425, 0.3958, 0.5425, 0.4443, 0.5025, 0.2779, 0.4767, 0.1937, 0.5355, 0.2284, 0.5425, 0.2987, 0.5025, 0.3854, 0.5025, 0.3317, 0.5425, 0.3472, 0.5425, 0.3958, 0.5025, 0.3317, 0.5025, 0.2779, 0.5425, 0.2987, 0.5425, 0.3472, 0.5025, 0.711, 0.5025, 0.654, 0.5425, 0.6385, 0.5425, 0.6936, 0.3035, 0.5536, 0.3605, 0.5586, 0.3605, 0.4968, 0.3035, 0.4952, 0.3035, 0.6704, 0.2644, 0.6633, 0.2644, 0.7278, 0.3035, 0.7405, 0.3035, 0.192, 0.2644, 0.2152, 0.2644, 0.2752, 0.3035, 0.2616, 0.3035, 0.2616, 0.2644, 0.2752, 0.2644, 0.3307, 0.3035, 0.32, 0.3035, 0.32, 0.2644, 0.3307, 0.2644, 0.3861, 0.3035, 0.3784, 0.3035, 0.3784, 0.2644, 0.3861, 0.2644, 0.4415, 0.3035, 0.4368, 0.3035, 0.4368, 0.2644, 0.4415, 0.2644, 0.497, 0.3035, 0.4952, 0.3035, 0.4952, 0.2644, 0.497, 0.2644, 0.5524, 0.3035, 0.5536, 0.3035, 0.5536, 0.2644, 0.5524, 0.2644, 0.6078, 0.3035, 0.612, 0.3035, 0.612, 0.2644, 0.6078, 0.2644, 0.6633, 0.3035, 0.6704, 0.3035, 0.2616, 0.3605, 0.2499, 0.4152, 0.1794, 0.3035, 0.192, 0.3035, 0.612, 0.3605, 0.6203, 0.3605, 0.5586, 0.3035, 0.5536, 0.3035, 0.6704, 0.3605, 0.6821, 0.3605, 0.6203, 0.3035, 0.612, 0.2644, 0.3307, 0.2172, 0.3583, 0.2172, 0.407, 0.2644, 0.3861, 0.2644, 0.2752, 0.2172, 0.3095, 0.2172, 0.3583, 0.2644, 0.3307, 0.2644, 0.2152, 0.2172, 0.2494, 0.2172, 0.3095, 0.2644, 0.2752, 0.2644, 0.6078, 0.2172, 0.602, 0.2172, 0.6507, 0.2644, 0.6633, 0.2172, 0.2494, 0.1779, 0.2969, 0.1779, 0.3427, 0.2172, 0.3095, 0.2172, 0.602, 0.1779, 0.5877, 0.1779, 0.6285, 0.2172, 0.6507, 0.2172, 0.5532, 0.1779, 0.5468, 0.1779, 0.5877, 0.2172, 0.602, 0.2644, 0.3861, 0.2172, 0.407, 0.2172, 0.4558, 0.2644, 0.4415, 0.2644, 0.6633, 0.2172, 0.6507, 0.2172, 0.7073, 0.2644, 0.7278, 0.2644, 0.4415, 0.2172, 0.4558, 0.2172, 0.5045, 0.2644, 0.497, 0.2644, 0.497, 0.2172, 0.5045, 0.2172, 0.5532, 0.2644, 0.5524, 0.2644, 0.5524, 0.2172, 0.5532, 0.2172, 0.602, 0.2644, 0.6078, 0.1779, 0.506, 0.129, 0.5101, 0.129, 0.5391, 0.1779, 0.5468, 0.1779, 0.6285, 0.129, 0.5972, 0.129, 0.6367, 0.1779, 0.6851, 0.1779, 0.4652, 0.129, 0.481, 0.129, 0.5101, 0.1779, 0.506, 0.1779, 0.4243, 0.129, 0.452, 0.129, 0.481, 0.1779, 0.4652, 0.2172, 0.3095, 0.1779, 0.3427, 0.1779, 0.3835, 0.2172, 0.3583, 0.2172, 0.3583, 0.1779, 0.3835, 0.1779, 0.4243, 0.2172, 0.407, 0.2172, 0.407, 0.1779, 0.4243, 0.1779, 0.4652, 0.2172, 0.4558, 0.2172, 0.4558, 0.1779, 0.4652, 0.1779, 0.506, 0.2172, 0.5045, 0.2172, 0.6507, 0.1779, 0.6285, 0.1779, 0.6851, 0.2172, 0.7073, 0.2172, 0.5045, 0.1779, 0.506, 0.1779, 0.5468, 0.2172, 0.5532, 0.129, 0.4229, 0.08434, 0.4625, 0.07719, 0.4945, 0.129, 0.452, 0.129, 0.3939, 0.0847, 0.4473, 0.08434, 0.4625, 0.129, 0.4229, 0.129, 0.3588, 0.0847, 0.4236, 0.0847, 0.4473, 0.129, 0.3939, 0.129, 0.5682, 0.0847, 0.5377, 0.0847, 0.5531, 0.129, 0.5972, 0.1779, 0.5468, 0.129, 0.5391, 0.129, 0.5682, 0.1779, 0.5877, 0.1779, 0.5877, 0.129, 0.5682, 0.129, 0.5972, 0.1779, 0.6285, 0.1779, 0.2969, 0.129, 0.3588, 0.129, 0.3939, 0.1779, 0.3427, 0.1779, 0.3427, 0.129, 0.3939, 0.129, 0.4229, 0.1779, 0.3835, 0.1779, 0.3835, 0.129, 0.4229, 0.129, 0.452, 0.1779, 0.4243, 0.07513, 0.5231, 0.06698, 0.5421, 0.06698, 0.5439, 0.07577, 0.5332, 0.07577, 0.5332, 0.06698, 0.5439, 0.06698, 0.5457, 0.07579, 0.5417, 0.129, 0.452, 0.07719, 0.4945, 0.07821, 0.4956, 0.129, 0.481, 0.129, 0.481, 0.07821, 0.4956, 0.08428, 0.5076, 0.129, 0.5101, 0.129, 0.5972, 0.0847, 0.5531, 0.0847, 0.5783, 0.129, 0.6367, 0.129, 0.5101, 0.08428, 0.5076, 0.0847, 0.5227, 0.129, 0.5391, 0.129, 0.5391, 0.0847, 0.5227, 0.0847, 0.5377, 0.129, 0.5682, 0.07579, 0.5504, 0.06698, 0.5475, 0.06698, 0.5505, 0.07579, 0.5678, 0.07821, 0.4956, 0.07462, 0.5133, 0.07513, 0.5231, 0.08428, 0.5076, 0.07579, 0.5417, 0.06698, 0.5457, 0.06698, 0.5475, 0.07579, 0.5504, 0.07462, 0.5133, 0.06698, 0.5403, 0.06698, 0.5421, 0.07513, 0.5231, 0.0733, 0.4667, 0.06009, 0.4919, 0.06052, 0.5011, 0.0733, 0.481, 0.0733, 0.481, 0.06052, 0.5011, 0.06291, 0.5101, 0.07337, 0.4934, 0.0733, 0.4471, 0.06136, 0.483, 0.06009, 0.4919, 0.0733, 0.4667, 0.3605, 0.3734, 0.4276, 0.3759, 0.4276, 0.3159, 0.3605, 0.3116, 0.3605, 0.2499, 0.4276, 0.2559, 0.4415, 0.1959, 0.4152, 0.1794, 0.3605, 0.4351, 0.4276, 0.436, 0.4276, 0.3759, 0.3605, 0.3734, 0.3605, 0.4968, 0.4276, 0.496, 0.4276, 0.436, 0.3605, 0.4351, 0.3035, 0.4952, 0.3605, 0.4968, 0.3605, 0.4351, 0.3035, 0.4368, 0.3035, 0.4368, 0.3605, 0.4351, 0.3605, 0.3734, 0.3035, 0.3784, 0.3035, 0.3784, 0.3605, 0.3734, 0.3605, 0.3116, 0.3035, 0.32, 0.3035, 0.32, 0.3605, 0.3116, 0.3605, 0.2499, 0.3035, 0.2616, 0.3035, 0.7405, 0.3745, 0.762, 0.3605, 0.6821, 0.3035, 0.6704, 0.4276, 0.556, 0.5025, 0.5466, 0.5025, 0.4928, 0.4276, 0.496, 0.4276, 0.616, 0.5025, 0.6003, 0.5025, 0.5466, 0.4276, 0.556, 0.4276, 0.6761, 0.5025, 0.654, 0.5025, 0.6003, 0.4276, 0.616, 0.3605, 0.3116, 0.4276, 0.3159, 0.4276, 0.2559, 0.3605, 0.2499, 0.3745, 0.762, 0.4276, 0.7452, 0.4276, 0.6761, 0.3605, 0.6821, 0.3605, 0.6821, 0.4276, 0.6761, 0.4276, 0.616, 0.3605, 0.6203, 0.3605, 0.6203, 0.4276, 0.616, 0.4276, 0.556, 0.3605, 0.5586, 0.3605, 0.5586, 0.4276, 0.556, 0.4276, 0.496, 0.3605, 0.4968, 0.5425, 0.6936, 0.5826, 0.6762, 0.5826, 0.623, 0.5425, 0.6385, 0.5425, 0.3472, 0.5826, 0.3628, 0.5826, 0.3194, 0.5425, 0.2987, 0.5425, 0.3958, 0.5826, 0.4061, 0.5826, 0.3628, 0.5425, 0.3472, 0.5425, 0.2987, 0.5826, 0.3194, 0.5943, 0.2773, 0.5355, 0.2284, 0.5425, 0.4443, 0.5826, 0.4495, 0.5826, 0.4061, 0.5425, 0.3958, 0.4276, 0.496, 0.5025, 0.4928, 0.5025, 0.4391, 0.4276, 0.436, 0.4276, 0.436, 0.5025, 0.4391, 0.5025, 0.3854, 0.4276, 0.3759, 0.4276, 0.2559, 0.5025, 0.2779, 0.4767, 0.1937, 0.4415, 0.1959, 0.4276, 0.3759, 0.5025, 0.3854, 0.5025, 0.3317, 0.4276, 0.3159, 0.4276, 0.3159, 0.5025, 0.3317, 0.5025, 0.2779, 0.4276, 0.2559, 0.4276, 0.7452, 0.5025, 0.711, 0.5025, 0.654, 0.4276, 0.6761, 0.5826, 0.4929, 0.6681, 0.525, 0.6681, 0.4959, 0.5826, 0.4495, 0.5826, 0.5363, 0.6681, 0.554, 0.6681, 0.525, 0.5826, 0.4929, 0.5826, 0.5797, 0.6681, 0.5831, 0.6681, 0.554, 0.5826, 0.5363, 0.5425, 0.6385, 0.5826, 0.623, 0.5826, 0.5797, 0.5425, 0.59, 0.5425, 0.59, 0.5826, 0.5797, 0.5826, 0.5363, 0.5425, 0.5414, 0.5425, 0.5414, 0.5826, 0.5363, 0.5826, 0.4929, 0.5425, 0.4929, 0.5425, 0.4929, 0.5826, 0.4929, 0.5826, 0.4495, 0.5425, 0.4443, 0.6681, 0.5831, 0.7584, 0.5859, 0.7584, 0.5673, 0.6681, 0.554, 0.6681, 0.6122, 0.7584, 0.6045, 0.7584, 0.5859, 0.6681, 0.5831, 0.6681, 0.6478, 0.7584, 0.6308, 0.7584, 0.6045, 0.6681, 0.6122, 0.6681, 0.4377, 0.7584, 0.4928, 0.7584, 0.4742, 0.6681, 0.4086, 0.6681, 0.4668, 0.7584, 0.5114, 0.7584, 0.4928, 0.6681, 0.4377, 0.5826, 0.4495, 0.6681, 0.4959, 0.6681, 0.4668, 0.5826, 0.4061, 0.5826, 0.3194, 0.6681, 0.4086, 0.6498, 0.3387, 0.5943, 0.2773, 0.5826, 0.4061, 0.6681, 0.4668, 0.6681, 0.4377, 0.5826, 0.3628, 0.5826, 0.3628, 0.6681, 0.4377, 0.6681, 0.4086, 0.5826, 0.3194, 0.5826, 0.6762, 0.6681, 0.6478, 0.6681, 0.6122, 0.5826, 0.623, 0.5826, 0.623, 0.6681, 0.6122, 0.6681, 0.5831, 0.5826, 0.5797, 0.7584, 0.53, 0.8135, 0.4883, 0.8135, 0.4604, 0.7584, 0.5114, 0.7584, 0.4742, 0.8135, 0.4047, 0.8135, 0.3768, 0.7584, 0.4555, 0.7584, 0.6045, 0.8129, 0.6566, 0.8129, 0.6101, 0.7584, 0.5859, 0.6681, 0.554, 0.7584, 0.5673, 0.7584, 0.5487, 0.6681, 0.525, 0.6681, 0.525, 0.7584, 0.5487, 0.7584, 0.53, 0.6681, 0.4959, 0.6681, 0.4959, 0.7584, 0.53, 0.7584, 0.5114, 0.6681, 0.4668, 0.6681, 0.4086, 0.7584, 0.4742, 0.7584, 0.4555, 0.6498, 0.3387, 0.8129, 0.6101, 0.8313, 0.6298, 0.8313, 0.5781, 0.8129, 0.5636, 0.7584, 0.5859, 0.8129, 0.6101, 0.8129, 0.5636, 0.7584, 0.5673, 0.7584, 0.5673, 0.8129, 0.5636, 0.8129, 0.5171, 0.7584, 0.5487, 0.7584, 0.6308, 0.8129, 0.7032, 0.8129, 0.6566, 0.7584, 0.6045, 0.8313, 0.7331, 0.8626, 0.7813, 0.8626, 0.74, 0.8313, 0.6815, 0.8313, 0.5781, 0.8626, 0.6572, 0.8626, 0.6158, 0.8313, 0.5264, 0.8129, 0.7032, 0.8313, 0.7331, 0.8313, 0.6815, 0.8129, 0.6566, 0.8129, 0.6566, 0.8313, 0.6815, 0.8313, 0.6298, 0.8129, 0.6101, 0.8626, 0.7813, 0.9043, 0.8166, 0.9043, 0.8003, 0.8626, 0.74, 0.8626, 0.6572, 0.9043, 0.7678, 0.9043, 0.7515, 0.8626, 0.6158, 0.8313, 0.6815, 0.8626, 0.74, 0.8626, 0.6986, 0.8313, 0.6298, 0.8313, 0.6298, 0.8626, 0.6986, 0.8626, 0.6572, 0.8313, 0.5781, 0.9043, 0.8003, 0.9258, 0.8139, 0.9258, 0.812, 0.9043, 0.7841, 0.8626, 0.74, 0.9043, 0.8003, 0.9043, 0.7841, 0.8626, 0.6986, 0.8626, 0.6986, 0.9043, 0.7841, 0.9043, 0.7678, 0.8626, 0.6572, 0.9043, 0.7841, 0.9258, 0.812, 0.9258, 0.8102, 0.9043, 0.7678, 0.9043, 0.8166, 0.9258, 0.8157, 0.9258, 0.8139, 0.9043, 0.8003, 0.9043, 0.7678, 0.9258, 0.8102, 0.9258, 0.8084, 0.9043, 0.7515, 0.8135, 0.4604, 0.8321, 0.4549, 0.8321, 0.4191, 0.8135, 0.4325, 0.8135, 0.4047, 0.8321, 0.3833, 0.8321, 0.3474, 0.8135, 0.3768, 0.7584, 0.5114, 0.8135, 0.4604, 0.8135, 0.4325, 0.7584, 0.4928, 0.7584, 0.4928, 0.8135, 0.4325, 0.8135, 0.4047, 0.7584, 0.4742, 0.8637, 0.4461, 0.8637, 0.4183, 0.8321, 0.4908, 0.8313, 0.5264, 0.8321, 0.4549, 0.8637, 0.3905, 0.8637, 0.3627, 0.8321, 0.4191, 0.8321, 0.3833, 0.8637, 0.3349, 0.8637, 0.3071, 0.8321, 0.3474, 0.8135, 0.4325, 0.8321, 0.4191, 0.8321, 0.3833, 0.8135, 0.4047, 0.7584, 0.53, 0.7584, 0.5487, 0.8129, 0.5171, 0.8135, 0.4883, 0.8135, 0.4883, 0.8321, 0.4908, 0.8321, 0.4549, 0.8135, 0.4604, 0.8637, 0.3905, 0.8996, 0.3154, 0.8996, 0.3013, 0.8637, 0.3627, 0.8637, 0.3349, 0.8996, 0.2871, 0.8996, 0.273, 0.8637, 0.3071, 0.8637, 0.4183, 0.8996, 0.3295, 0.8996, 0.3154, 0.8637, 0.3905, 0.8321, 0.4191, 0.8637, 0.3627, 0.8637, 0.3349, 0.8321, 0.3833, 0.8321, 0.4908, 0.8135, 0.4883, 0.8129, 0.5171, 0.8313, 0.5264, 0.8321, 0.4908, 0.8637, 0.4183, 0.8637, 0.3905, 0.8321, 0.4549, 0.8637, 0.3627, 0.8996, 0.3013, 0.8996, 0.2871, 0.8637, 0.3349, 0.8637, 0.4461, 0.8996, 0.3437, 0.8996, 0.3295, 0.8637, 0.4183, 0.8129, 0.5171, 0.8129, 0.5636, 0.8313, 0.5781, 0.8313, 0.5264, 0.8996, 0.3154, 0.9234, 0.2795, 0.9234, 0.275, 0.8996, 0.3013, 0.8996, 0.3437, 0.9234, 0.2883, 0.9234, 0.2839, 0.8996, 0.3295, 0.8996, 0.3013, 0.9234, 0.275, 0.9234, 0.2706, 0.8996, 0.2871, 0.8996, 0.3295, 0.9234, 0.2839, 0.9234, 0.2795, 0.8996, 0.3154, 0.8996, 0.2871, 0.9234, 0.2706, 0.9234, 0.2662, 0.8996, 0.273, 0.4276, 0.7452, 0.4182, 0.8296, 0.4487, 0.8157, 0.5025, 0.711, 0.5425, 0.6936, 0.481, 0.7728, 0.5134, 0.7298, 0.5826, 0.6762, 0.3745, 0.762, 0.3887, 0.8092, 0.4182, 0.8296, 0.4276, 0.7452, 0.4182, 0.8296, 0.4197, 0.9133, 0.4337, 0.9069, 0.4487, 0.8157, 0.481, 0.7728, 0.4412, 0.9037, 0.4487, 0.9004, 0.5134, 0.7298, 0.3887, 0.8092, 0.4091, 0.915, 0.4197, 0.9133, 0.4182, 0.8296, 0.4197, 0.9133, 0.4236, 0.9612, 0.4337, 0.9069, 0.4337, 0.9069, 0.4236, 0.9612, 0.4487, 0.9004, 0.4412, 0.9037, 0.4091, 0.915, 0.4236, 0.9612, 0.4197, 0.9133, 0.4756, 0.09516, 0.47, 0.02849, 0.4624, 0.08383, 0.4624, 0.08383, 0.47, 0.02849, 0.4446, 0.08074, 0.4415, 0.1959, 0.4537, 0.1398, 0.4261, 0.1345, 0.4152, 0.1794, 0.4537, 0.1398, 0.4624, 0.08383, 0.4446, 0.08074, 0.4261, 0.1345, 0.4767, 0.1937, 0.478, 0.1597, 0.4537, 0.1398, 0.4415, 0.1959, 0.478, 0.1597, 0.4756, 0.09516, 0.4624, 0.08383, 0.4537, 0.1398, 0.6689, 0.327, 0.6334, 0.2339, 0.5943, 0.2773, 0.6498, 0.3387, 0.6689, 0.327, 0.0847, 0.4236, 0.0733, 0.4471, 0.0733, 0.4667, 0.0847, 0.4473, 0.08434, 0.4625, 0.0733, 0.481, 0.07337, 0.4934, 0.07719, 0.4945, 0.0847, 0.4473, 0.0733, 0.4667, 0.0733, 0.481, 0.08434, 0.4625, 0.0847, 0.5377, 0.07579, 0.5417, 0.07579, 0.5504, 0.0847, 0.5531, 0.0847, 0.5531, 0.07579, 0.5504, 0.07579, 0.5678, 0.0847, 0.5783, 0.0847, 0.5227, 0.07577, 0.5332, 0.07579, 0.5417, 0.0847, 0.5377, 0.08428, 0.5076, 0.07513, 0.5231, 0.07577, 0.5332, 0.0847, 0.5227, 0.4487, 0.8157, 0.4337, 0.9069, 0.4412, 0.9037, 0.481, 0.7728, 0.5025, 0.711, 0.4487, 0.8157, 0.481, 0.7728, 0.5425, 0.6936, 0.5025, 0.4928, 0.5425, 0.4929, 0.5425, 0.4443, 0.5025, 0.4391, 0.5025, 0.5466, 0.5425, 0.5414, 0.5425, 0.4929, 0.5025, 0.4928, 0.5025, 0.6003, 0.5425, 0.59, 0.5425, 0.5414, 0.5025, 0.5466, 0.5025, 0.654, 0.5425, 0.6385, 0.5425, 0.59, 0.5025, 0.6003, 0.5025, 0.4391, 0.5425, 0.4443, 0.5425, 0.3958, 0.5025, 0.3854, 0.5025, 0.2779, 0.5425, 0.2987, 0.5355, 0.2284, 0.4767, 0.1937, 0.5025, 0.3854, 0.5425, 0.3958, 0.5425, 0.3472, 0.5025, 0.3317, 0.5025, 0.3317, 0.5425, 0.3472, 0.5425, 0.2987, 0.5025, 0.2779, 0.5025, 0.711, 0.5425, 0.6936, 0.5425, 0.6385, 0.5025, 0.654, 0.6498, 0.3387, 0.6689, 0.327, 0.7584, 0.4555, 0.6689, 0.327, 0.6689, 0.327, 0.6498, 0.3387, 0.7584, 0.4555])
me_cube_001.use_remesh_preserve_volume = False
me_cube_001.use_remesh_preserve_attributes = False
me_cube_001.use_mirror_vertex_groups = False
me_cube_001.update()

# ---- objects
ob_fish_01 = bpy.data.objects.new('Fish_01', me_cube_001)

# ---- transforms, parenting, visibility, modifiers, constraints
ob_fish_01.location = (0.03224, 0.04309, -0.2404)
ob_fish_01.scale = (0.2, 0.2, 0.9714)
ob_fish_01.lineart.crease_threshold = 0.0
_m = ob_fish_01.modifiers.new('Subsurf', 'SUBSURF')
_m.uv_smooth = 'PRESERVE_CORNERS'
_m.quality = 2
_m.levels = 2
_m.show_only_control_edges = False

# ---- collection membership
col_collection_1.objects.link(ob_fish_01)

# ---- scene / render settings (as saved in the file)
scene.frame_start = 1; scene.frame_end = 250; scene.frame_set(1)
scene.render.engine = 'BLENDER_EEVEE_NEXT'
scene.render.resolution_percentage = 50
scene.render.dither_intensity = 0.0
scene.cycles.use_denoising = False
scene.cycles.samples = 128
scene.cycles.sampling_pattern = 'TABULATED_SOBOL'
scene.cycles.light_sampling_threshold = 0.0
scene.cycles.use_adaptive_sampling = False
scene.cycles.use_light_tree = False
scene.cycles.blur_glossy = 0.0
scene.cycles.sample_clamp_indirect = 0.0
scene.view_settings.view_transform = 'Standard'
bpy.context.view_layer.update()

# ---- added for rendering (the .blend has no active camera and no usable light): camera, sun
cam_auto = bpy.data.cameras.new('AutoCamera')
cam_auto.lens = 50.0
cam_auto.sensor_width = 36.0
cam_auto.clip_end = 1000.0
ob_auto_camera = bpy.data.objects.new('AutoCamera', cam_auto)
scene.collection.objects.link(ob_auto_camera)
ob_auto_camera.location = (11.1071, -10.679, 7.00463)
ob_auto_camera.rotation_euler = (1.09748, -7.21219e-08, 0.694738)
scene.camera = ob_auto_camera
light_auto_sun = bpy.data.lights.new('AutoSun', 'SUN')
light_auto_sun.energy = 3.0
light_auto_sun.angle = 0.0523599
ob_auto_sun = bpy.data.objects.new('AutoSun', light_auto_sun)
scene.collection.objects.link(ob_auto_sun)
ob_auto_sun.rotation_euler = (0.872665, 0.174533, 0.523599)
bpy.context.view_layer.update()

